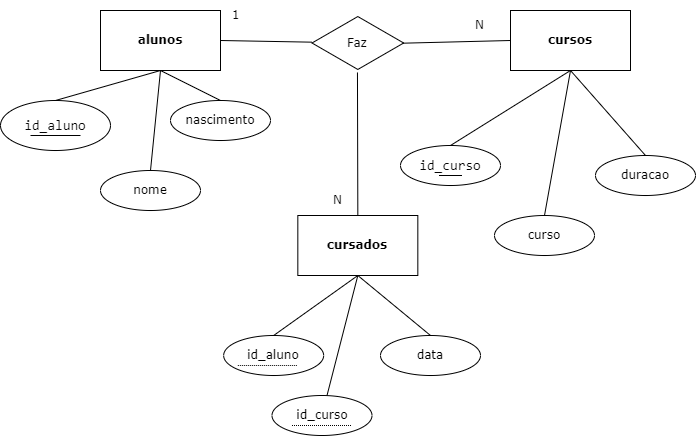

The diagram above was exported from draw.io. Its source (the exported page's mxGraphModel, read from the mxfile embedded in the PNG):
<mxGraphModel dx="2461" dy="794" grid="1" gridSize="10" guides="1" tooltips="1" connect="1" arrows="1" fold="1" page="1" pageScale="1" pageWidth="827" pageHeight="1169" math="0" shadow="0">
  <root>
    <mxCell id="0" />
    <mxCell id="1" parent="0" />
    <mxCell id="nbZxvGq7VcMzNznlgN04-4" style="rounded=0;orthogonalLoop=1;jettySize=auto;html=1;exitX=0.5;exitY=1;exitDx=0;exitDy=0;entryX=0.5;entryY=0;entryDx=0;entryDy=0;fontFamily=Verdana;endArrow=none;endFill=0;" parent="1" source="nbZxvGq7VcMzNznlgN04-1" target="nbZxvGq7VcMzNznlgN04-2" edge="1">
      <mxGeometry relative="1" as="geometry" />
    </mxCell>
    <mxCell id="nbZxvGq7VcMzNznlgN04-6" style="edgeStyle=none;rounded=0;orthogonalLoop=1;jettySize=auto;html=1;exitX=0.5;exitY=1;exitDx=0;exitDy=0;entryX=0.5;entryY=0;entryDx=0;entryDy=0;fontFamily=Verdana;endArrow=none;endFill=0;" parent="1" source="nbZxvGq7VcMzNznlgN04-1" target="nbZxvGq7VcMzNznlgN04-5" edge="1">
      <mxGeometry relative="1" as="geometry" />
    </mxCell>
    <mxCell id="nbZxvGq7VcMzNznlgN04-8" style="edgeStyle=none;rounded=0;orthogonalLoop=1;jettySize=auto;html=1;exitX=0.5;exitY=1;exitDx=0;exitDy=0;entryX=0.5;entryY=0;entryDx=0;entryDy=0;fontFamily=Verdana;endArrow=none;endFill=0;" parent="1" source="nbZxvGq7VcMzNznlgN04-1" target="nbZxvGq7VcMzNznlgN04-7" edge="1">
      <mxGeometry relative="1" as="geometry" />
    </mxCell>
    <mxCell id="nbZxvGq7VcMzNznlgN04-31" style="edgeStyle=none;rounded=0;orthogonalLoop=1;jettySize=auto;html=1;exitX=0;exitY=0.5;exitDx=0;exitDy=0;fontFamily=Verdana;fontColor=#050505;endArrow=none;endFill=0;" parent="1" source="nbZxvGq7VcMzNznlgN04-1" edge="1">
      <mxGeometry relative="1" as="geometry">
        <mxPoint x="310" y="353" as="targetPoint" />
      </mxGeometry>
    </mxCell>
    <mxCell id="nbZxvGq7VcMzNznlgN04-1" value="&lt;b&gt;&lt;font face=&quot;Verdana&quot;&gt;cursos&lt;/font&gt;&lt;/b&gt;" style="rounded=0;whiteSpace=wrap;html=1;" parent="1" vertex="1">
      <mxGeometry x="430" y="320" width="120" height="60" as="geometry" />
    </mxCell>
    <mxCell id="nbZxvGq7VcMzNznlgN04-2" value="&lt;div style=&quot;font-family: Consolas, &amp;quot;Courier New&amp;quot;, monospace; font-size: 14px; line-height: 19px;&quot;&gt;&lt;span style=&quot;background-color: rgb(255, 255, 255);&quot;&gt;&lt;font color=&quot;#050505&quot;&gt;id_curso&lt;/font&gt;&lt;/span&gt;&lt;/div&gt;" style="ellipse;whiteSpace=wrap;html=1;fontFamily=Verdana;" parent="1" vertex="1">
      <mxGeometry x="320" y="455" width="100" height="40" as="geometry" />
    </mxCell>
    <mxCell id="nbZxvGq7VcMzNznlgN04-3" value="" style="line;strokeWidth=1;html=1;perimeter=backbonePerimeter;points=[];outlineConnect=0;fontFamily=Verdana;" parent="1" vertex="1">
      <mxGeometry x="358.5" y="480" width="23" height="10" as="geometry" />
    </mxCell>
    <mxCell id="nbZxvGq7VcMzNznlgN04-5" value="duracao" style="ellipse;whiteSpace=wrap;html=1;strokeWidth=1;fontFamily=Verdana;" parent="1" vertex="1">
      <mxGeometry x="515" y="465" width="100" height="40" as="geometry" />
    </mxCell>
    <mxCell id="nbZxvGq7VcMzNznlgN04-7" value="curso" style="ellipse;whiteSpace=wrap;html=1;strokeWidth=1;fontFamily=Verdana;" parent="1" vertex="1">
      <mxGeometry x="414" y="525" width="100" height="40" as="geometry" />
    </mxCell>
    <mxCell id="nbZxvGq7VcMzNznlgN04-18" style="edgeStyle=none;rounded=0;orthogonalLoop=1;jettySize=auto;html=1;exitX=0.5;exitY=1;exitDx=0;exitDy=0;entryX=0.5;entryY=0;entryDx=0;entryDy=0;fontFamily=Verdana;endArrow=none;endFill=0;" parent="1" source="nbZxvGq7VcMzNznlgN04-13" target="nbZxvGq7VcMzNznlgN04-16" edge="1">
      <mxGeometry relative="1" as="geometry" />
    </mxCell>
    <mxCell id="nbZxvGq7VcMzNznlgN04-20" style="edgeStyle=none;rounded=0;orthogonalLoop=1;jettySize=auto;html=1;exitX=0.5;exitY=1;exitDx=0;exitDy=0;entryX=0.5;entryY=0;entryDx=0;entryDy=0;fontFamily=Verdana;endArrow=none;endFill=0;" parent="1" source="nbZxvGq7VcMzNznlgN04-13" target="nbZxvGq7VcMzNznlgN04-19" edge="1">
      <mxGeometry relative="1" as="geometry" />
    </mxCell>
    <mxCell id="nbZxvGq7VcMzNznlgN04-24" style="edgeStyle=none;rounded=0;orthogonalLoop=1;jettySize=auto;html=1;exitX=0.5;exitY=1;exitDx=0;exitDy=0;entryX=0.5;entryY=0;entryDx=0;entryDy=0;fontFamily=Verdana;fontColor=#050505;endArrow=none;endFill=0;" parent="1" source="nbZxvGq7VcMzNznlgN04-13" target="nbZxvGq7VcMzNznlgN04-23" edge="1">
      <mxGeometry relative="1" as="geometry" />
    </mxCell>
    <mxCell id="nbZxvGq7VcMzNznlgN04-28" style="edgeStyle=none;rounded=0;orthogonalLoop=1;jettySize=auto;html=1;exitX=1;exitY=0.5;exitDx=0;exitDy=0;fontFamily=Verdana;fontColor=#050505;endArrow=none;endFill=0;" parent="1" source="nbZxvGq7VcMzNznlgN04-13" target="nbZxvGq7VcMzNznlgN04-27" edge="1">
      <mxGeometry relative="1" as="geometry" />
    </mxCell>
    <mxCell id="nbZxvGq7VcMzNznlgN04-13" value="&lt;b&gt;&lt;font face=&quot;Verdana&quot;&gt;alunos&lt;/font&gt;&lt;/b&gt;" style="rounded=0;whiteSpace=wrap;html=1;" parent="1" vertex="1">
      <mxGeometry x="20" y="320" width="120" height="60" as="geometry" />
    </mxCell>
    <mxCell id="nbZxvGq7VcMzNznlgN04-16" value="&lt;div style=&quot;font-family: Consolas, &amp;quot;Courier New&amp;quot;, monospace; font-size: 14px; line-height: 19px;&quot;&gt;&lt;span style=&quot;background-color: rgb(255, 255, 255);&quot;&gt;&lt;font color=&quot;#050505&quot;&gt;id_aluno&lt;/font&gt;&lt;/span&gt;&lt;/div&gt;" style="ellipse;whiteSpace=wrap;html=1;fontFamily=Verdana;" parent="1" vertex="1">
      <mxGeometry x="-80" y="410" width="110" height="50" as="geometry" />
    </mxCell>
    <mxCell id="nbZxvGq7VcMzNznlgN04-17" value="" style="line;strokeWidth=1;html=1;perimeter=backbonePerimeter;points=[];outlineConnect=0;fontFamily=Verdana;" parent="1" vertex="1">
      <mxGeometry x="-50" y="440" width="50" height="10" as="geometry" />
    </mxCell>
    <mxCell id="nbZxvGq7VcMzNznlgN04-19" value="nome" style="ellipse;whiteSpace=wrap;html=1;strokeWidth=1;fontFamily=Verdana;" parent="1" vertex="1">
      <mxGeometry x="20" y="480" width="100" height="40" as="geometry" />
    </mxCell>
    <mxCell id="nbZxvGq7VcMzNznlgN04-23" value="nascimento" style="ellipse;whiteSpace=wrap;html=1;strokeWidth=1;fontFamily=Verdana;" parent="1" vertex="1">
      <mxGeometry x="90" y="410" width="100" height="40" as="geometry" />
    </mxCell>
    <mxCell id="nbZxvGq7VcMzNznlgN04-25" value="1" style="text;html=1;align=center;verticalAlign=middle;resizable=0;points=[];autosize=1;strokeColor=none;fillColor=none;fontFamily=Verdana;fontColor=#050505;" parent="1" vertex="1">
      <mxGeometry x="140" y="310" width="30" height="30" as="geometry" />
    </mxCell>
    <mxCell id="nbZxvGq7VcMzNznlgN04-26" value="N" style="text;html=1;align=center;verticalAlign=middle;resizable=0;points=[];autosize=1;strokeColor=none;fillColor=none;fontFamily=Verdana;fontColor=#050505;" parent="1" vertex="1">
      <mxGeometry x="384" y="320" width="30" height="30" as="geometry" />
    </mxCell>
    <mxCell id="nbZxvGq7VcMzNznlgN04-27" value="Faz" style="html=1;whiteSpace=wrap;aspect=fixed;shape=isoRectangle;labelBackgroundColor=#FFFFFF;strokeWidth=1;fontFamily=Verdana;fontColor=#050505;" parent="1" vertex="1">
      <mxGeometry x="231.5" y="325" width="91.66" height="55" as="geometry" />
    </mxCell>
    <mxCell id="nbZxvGq7VcMzNznlgN04-41" style="edgeStyle=none;rounded=0;orthogonalLoop=1;jettySize=auto;html=1;exitX=0.5;exitY=1;exitDx=0;exitDy=0;entryX=0.5;entryY=0;entryDx=0;entryDy=0;fontFamily=Verdana;fontColor=#050505;endArrow=none;endFill=0;" parent="1" source="nbZxvGq7VcMzNznlgN04-32" target="nbZxvGq7VcMzNznlgN04-39" edge="1">
      <mxGeometry relative="1" as="geometry" />
    </mxCell>
    <mxCell id="nbZxvGq7VcMzNznlgN04-44" style="edgeStyle=none;rounded=0;orthogonalLoop=1;jettySize=auto;html=1;exitX=0.5;exitY=1;exitDx=0;exitDy=0;fontFamily=Verdana;fontColor=#050505;endArrow=none;endFill=0;" parent="1" source="nbZxvGq7VcMzNznlgN04-32" target="nbZxvGq7VcMzNznlgN04-42" edge="1">
      <mxGeometry relative="1" as="geometry" />
    </mxCell>
    <mxCell id="nbZxvGq7VcMzNznlgN04-46" style="edgeStyle=none;rounded=0;orthogonalLoop=1;jettySize=auto;html=1;exitX=0.5;exitY=1;exitDx=0;exitDy=0;fontFamily=Verdana;fontColor=#050505;endArrow=none;endFill=0;entryX=0.5;entryY=0;entryDx=0;entryDy=0;" parent="1" source="nbZxvGq7VcMzNznlgN04-32" target="nbZxvGq7VcMzNznlgN04-45" edge="1">
      <mxGeometry relative="1" as="geometry" />
    </mxCell>
    <mxCell id="QTiaF7tzfDka_Te6L4DB-3" style="rounded=0;orthogonalLoop=1;jettySize=auto;html=1;exitX=0.5;exitY=0;exitDx=0;exitDy=0;entryX=0.496;entryY=1.036;entryDx=0;entryDy=0;entryPerimeter=0;fontColor=#050505;endArrow=none;endFill=0;" edge="1" parent="1" source="nbZxvGq7VcMzNznlgN04-32" target="nbZxvGq7VcMzNznlgN04-27">
      <mxGeometry relative="1" as="geometry" />
    </mxCell>
    <mxCell id="QTiaF7tzfDka_Te6L4DB-9" style="edgeStyle=none;rounded=0;orthogonalLoop=1;jettySize=auto;html=1;fontColor=#050505;endArrow=none;endFill=0;" edge="1" parent="1" source="nbZxvGq7VcMzNznlgN04-32">
      <mxGeometry relative="1" as="geometry">
        <mxPoint x="281.5533333333333" y="540" as="targetPoint" />
      </mxGeometry>
    </mxCell>
    <mxCell id="nbZxvGq7VcMzNznlgN04-32" value="&lt;b&gt;&lt;font face=&quot;Verdana&quot;&gt;cursados&lt;/font&gt;&lt;/b&gt;" style="rounded=0;whiteSpace=wrap;html=1;" parent="1" vertex="1">
      <mxGeometry x="217.33" y="525" width="120" height="60" as="geometry" />
    </mxCell>
    <mxCell id="nbZxvGq7VcMzNznlgN04-39" value="id_aluno" style="ellipse;whiteSpace=wrap;html=1;fontFamily=Verdana;" parent="1" vertex="1">
      <mxGeometry x="143.15999999999997" y="645" width="100" height="40" as="geometry" />
    </mxCell>
    <mxCell id="nbZxvGq7VcMzNznlgN04-42" value="id_curso" style="ellipse;whiteSpace=wrap;html=1;fontFamily=Verdana;" parent="1" vertex="1">
      <mxGeometry x="191.5" y="705" width="100" height="40" as="geometry" />
    </mxCell>
    <mxCell id="nbZxvGq7VcMzNznlgN04-43" value="" style="line;strokeWidth=1;html=1;perimeter=backbonePerimeter;points=[];outlineConnect=0;fontFamily=Verdana;dashed=1;dashPattern=1 1;" parent="1" vertex="1">
      <mxGeometry x="211.5" y="730" width="60" height="10" as="geometry" />
    </mxCell>
    <mxCell id="nbZxvGq7VcMzNznlgN04-45" value="data" style="ellipse;whiteSpace=wrap;html=1;strokeWidth=1;fontFamily=Verdana;" parent="1" vertex="1">
      <mxGeometry x="300" y="645" width="100" height="40" as="geometry" />
    </mxCell>
    <mxCell id="QTiaF7tzfDka_Te6L4DB-4" value="N" style="text;html=1;align=center;verticalAlign=middle;resizable=0;points=[];autosize=1;strokeColor=none;fillColor=none;fontFamily=Verdana;fontColor=#050505;" vertex="1" parent="1">
      <mxGeometry x="241.5" y="495" width="30" height="30" as="geometry" />
    </mxCell>
    <mxCell id="QTiaF7tzfDka_Te6L4DB-5" value="" style="line;strokeWidth=1;html=1;perimeter=backbonePerimeter;points=[];outlineConnect=0;fontFamily=Verdana;dashed=1;dashPattern=1 1;" vertex="1" parent="1">
      <mxGeometry x="157.32999999999998" y="670" width="60" height="10" as="geometry" />
    </mxCell>
  </root>
</mxGraphModel>